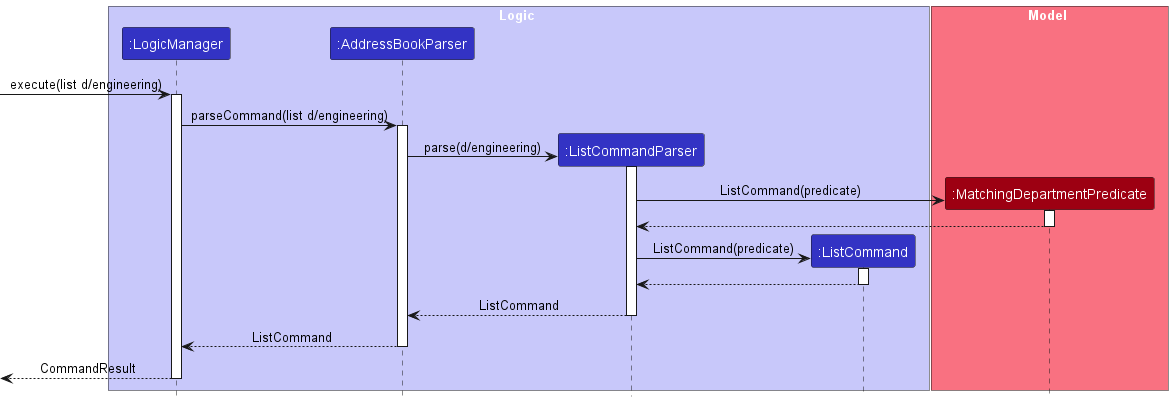

The diagram above was rendered by PlantUML. Its source (embedded in the PNG):
@startuml
!include style.puml
skinparam ArrowFontStyle plain

box Logic LOGIC_COLOR_T1
participant ":LogicManager" as LogicManager LOGIC_COLOR
participant ":AddressBookParser" as AddressBookParser LOGIC_COLOR
participant ":ListCommandParser" as ListCommandParser LOGIC_COLOR
participant ":ListCommand" as ListCommand LOGIC_COLOR
end box

box Model MODEL_COLOR_T1
participant ":MatchingDepartmentPredicate" as MatchingDepartmentPredicate MODEL_COLOR
end box

[-> LogicManager : execute(list d/engineering)
activate LogicManager

LogicManager -> AddressBookParser : parseCommand(list d/engineering)
activate AddressBookParser

create ListCommandParser
AddressBookParser -> ListCommandParser : parse(d/engineering)
activate ListCommandParser

create MatchingDepartmentPredicate
ListCommandParser -> MatchingDepartmentPredicate : ListCommand(predicate)
activate MatchingDepartmentPredicate

MatchingDepartmentPredicate --> ListCommandParser
deactivate MatchingDepartmentPredicate

create ListCommand
ListCommandParser -> ListCommand : ListCommand(predicate)
activate ListCommand

ListCommand --> ListCommandParser
deactivate ListCommand

ListCommandParser --> AddressBookParser : ListCommand
deactivate ListCommandParser

AddressBookParser --> LogicManager : ListCommand
deactivate AddressBookParser

LogicManager -->[ : CommandResult
deactivate LogicManager

@enduml